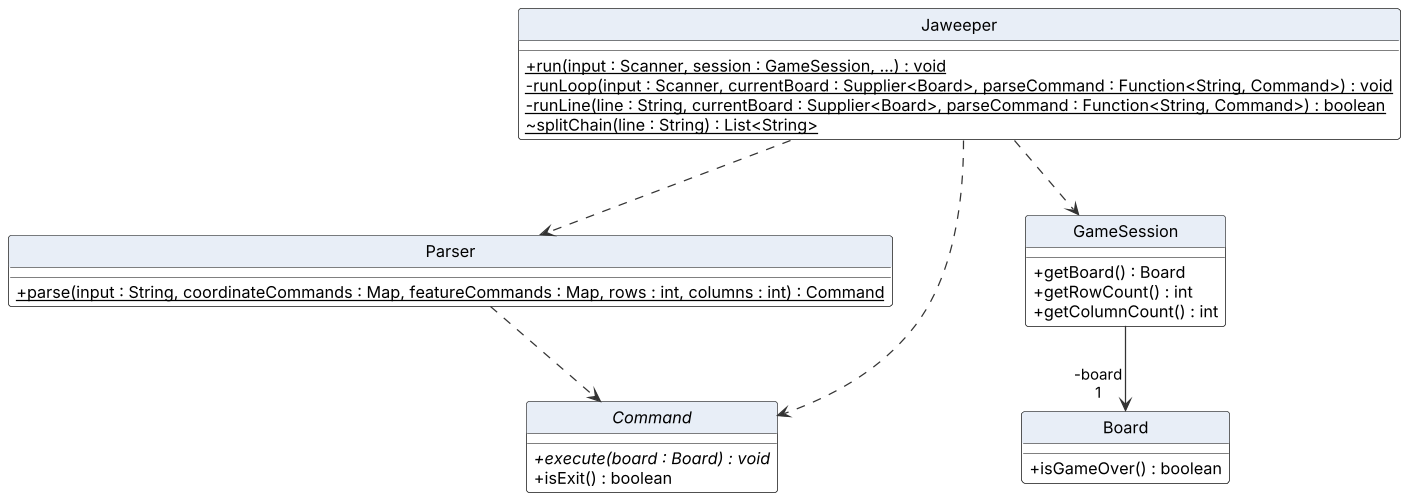

The diagram above was rendered by PlantUML. Its source (embedded in the PNG):
@startuml ChainClassDiagram
!include style.puml

class Jaweeper {
  + {static} run(input : Scanner, session : GameSession, ...) : void
  - {static} runLoop(input : Scanner, currentBoard : Supplier<Board>, parseCommand : Function<String, Command>) : void
  - {static} runLine(line : String, currentBoard : Supplier<Board>, parseCommand : Function<String, Command>) : boolean
  ~ {static} splitChain(line : String) : List<String>
}
class Parser {
  + {static} parse(input : String, coordinateCommands : Map, featureCommands : Map, rows : int, columns : int) : Command
}
abstract class Command {
  + {abstract} execute(board : Board) : void
  + isExit() : boolean
}
class GameSession {
  + getBoard() : Board
  + getRowCount() : int
  + getColumnCount() : int
}
class Board {
  + isGameOver() : boolean
}

Jaweeper ..> Parser
Jaweeper ..> Command
Jaweeper ..> GameSession
Parser ..> Command
GameSession --> "-board\n1" Board
@enduml